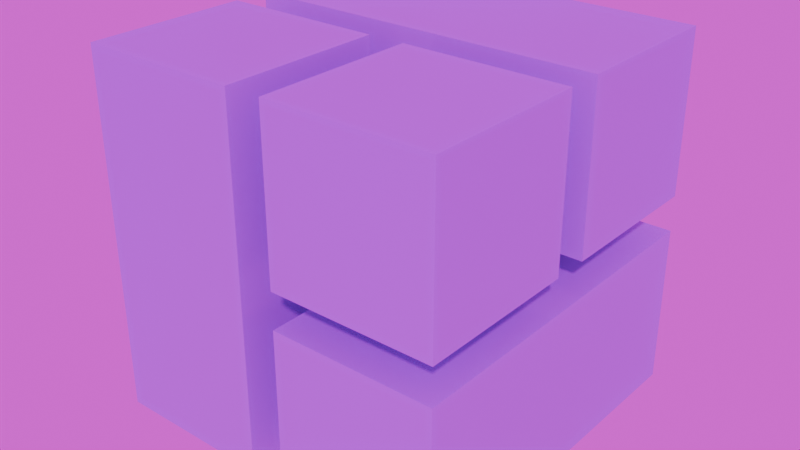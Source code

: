 # Source: thystame.blend  (saved by Blender 4.5.90; exported with 4.5.12 LTS)
import bpy
from mathutils import Matrix  # noqa: F401  (used for matrix-valued properties, if any)

bpy.ops.wm.read_factory_settings(use_empty=True)
scene = bpy.context.scene
scene.name = 'Scene'

# ---- collections
col_thystame = bpy.data.collections.new('thystame'); scene.collection.children.link(col_thystame)

# ---- images (referenced by path relative to the original .blend; pixels are not part of the script)
import os
ASSET_DIR = os.environ.get("B2B_ASSET_DIR", "")  # directory of the original .blend (textures are referenced by path, not embedded)
HERE = os.path.dirname(os.path.abspath(__file__))  # packed textures are extracted next to this script under _unpacked/

def load_image(name, relpath, width, height, colorspace="sRGB"):
    """Load a texture the original file referenced (path relative to the .blend, or extracted next to this script)."""
    p = next((c for c in (os.path.join(HERE, relpath), os.path.join(ASSET_DIR, relpath)) if relpath and os.path.exists(c)), "")
    if p:
        img = bpy.data.images.load(p, check_existing=True)
        img.name = name
    else:  # same state as the original file: an image datablock whose file is absent (Cycles renders it pink)
        img = bpy.data.images.new(name, width, height)
        img.source = "FILE"
        img.filepath = "//" + (relpath or name)
    img.colorspace_settings.name = colorspace
    return img
img_bambanani_sunset_4k_exr = load_image('bambanani_sunset_4k.exr', 'bambanani_sunset_4k.exr', 1024, 1024, 'Linear Rec.709')

# ---- materials (node trees are filled in below, after node groups)
mat_thystame = bpy.data.materials.new('thystame')

# ---- material node trees
mat_thystame.use_nodes = True; mat_thystame.node_tree.nodes.clear()
_N = mat_thystame.node_tree.nodes; _L = mat_thystame.node_tree.links
n0 = _N.new('ShaderNodeBsdfPrincipled'); n0.name = 'Principled BSDF'; n0.location = (-200, 100)
n0.inputs[0].default_value = (0.4481, 0.0, 0.8012, 1.0)
n1 = _N.new('ShaderNodeOutputMaterial'); n1.name = 'Material Output'; n1.location = (200, 100)
_L.new(n0.outputs[0], n1.inputs[0])
n1.is_active_output = True

# ---- world
world_world = bpy.data.worlds.new('World'); scene.world = world_world
world_world.use_nodes = True; world_world.node_tree.nodes.clear()
_N = world_world.node_tree.nodes; _L = world_world.node_tree.links
n0 = _N.new('ShaderNodeOutputWorld'); n0.name = 'World Output'; n0.location = (200, 100)
n1 = _N.new('ShaderNodeBackground'); n1.name = 'Background'; n1.location = (-200, 100)
n2 = _N.new('ShaderNodeTexEnvironment'); n2.name = 'Environment Texture'; n2.location = (-490, 60)
n2.image = img_bambanani_sunset_4k_exr
_L.new(n1.outputs[0], n0.inputs[0])
_L.new(n2.outputs[0], n1.inputs[0])
n0.is_active_output = True
world_world.color = (0.05088, 0.05088, 0.05088)
world_world.sun_shadow_jitter_overblur = 0.0

# ---- meshes
me_cube_120 = bpy.data.meshes.new('Cube.120')
me_cube_120.from_pydata([(-3.875, -1.125, -1.125), (-3.875, -1.125, 1.125), (-3.875, 1.125, -1.125), (-3.875, 1.125, 1.125), (1.125, -1.125, -1.125), (1.125, -1.125, 1.125), (1.125, 1.125, -1.125), (1.125, 1.125, 1.125)], [], [(0, 1, 3, 2), (2, 3, 7, 6), (6, 7, 5, 4), (4, 5, 1, 0), (2, 6, 4, 0), (7, 3, 1, 5)])
_uv = me_cube_120.uv_layers.new(name='UVMap')
_uv.uv.foreach_set('vector', [0.375, 0.0, 0.625, 0.0, 0.625, 0.25, 0.375, 0.25, 0.375, 0.25, 0.625, 0.25, 0.625, 0.5, 0.375, 0.5, 0.375, 0.5, 0.625, 0.5, 0.625, 0.75, 0.375, 0.75, 0.375, 0.75, 0.625, 0.75, 0.625, 1.0, 0.375, 1.0, 0.125, 0.5, 0.375, 0.5, 0.375, 0.75, 0.125, 0.75, 0.625, 0.5, 0.875, 0.5, 0.875, 0.75, 0.625, 0.75])
me_cube_120.materials.append(mat_thystame)
me_cube_120.update()
me_cube_121 = bpy.data.meshes.new('Cube.121')
me_cube_121.from_pydata([(-3.875, -1.125, -1.125), (-3.875, -1.125, 1.125), (-3.875, 1.125, -1.125), (-3.875, 1.125, 1.125), (1.125, -1.125, -1.125), (1.125, -1.125, 1.125), (1.125, 1.125, -1.125), (1.125, 1.125, 1.125)], [], [(0, 1, 3, 2), (2, 3, 7, 6), (6, 7, 5, 4), (4, 5, 1, 0), (2, 6, 4, 0), (7, 3, 1, 5)])
_uv = me_cube_121.uv_layers.new(name='UVMap')
_uv.uv.foreach_set('vector', [0.375, 0.0, 0.625, 0.0, 0.625, 0.25, 0.375, 0.25, 0.375, 0.25, 0.625, 0.25, 0.625, 0.5, 0.375, 0.5, 0.375, 0.5, 0.625, 0.5, 0.625, 0.75, 0.375, 0.75, 0.375, 0.75, 0.625, 0.75, 0.625, 1.0, 0.375, 1.0, 0.125, 0.5, 0.375, 0.5, 0.375, 0.75, 0.125, 0.75, 0.625, 0.5, 0.875, 0.5, 0.875, 0.75, 0.625, 0.75])
me_cube_121.materials.append(mat_thystame)
me_cube_121.update()
me_cube_122 = bpy.data.meshes.new('Cube.122')
me_cube_122.from_pydata([(-1.125, -1.125, -1.125), (-1.125, -1.125, 1.125), (-1.125, 1.125, -1.125), (-1.125, 1.125, 1.125), (3.875, -1.125, -1.125), (3.875, -1.125, 1.125), (3.875, 1.125, -1.125), (3.875, 1.125, 1.125)], [], [(0, 1, 3, 2), (2, 3, 7, 6), (6, 7, 5, 4), (4, 5, 1, 0), (2, 6, 4, 0), (7, 3, 1, 5)])
_uv = me_cube_122.uv_layers.new(name='UVMap')
_uv.uv.foreach_set('vector', [0.375, 0.0, 0.625, 0.0, 0.625, 0.25, 0.375, 0.25, 0.375, 0.25, 0.625, 0.25, 0.625, 0.5, 0.375, 0.5, 0.375, 0.5, 0.625, 0.5, 0.625, 0.75, 0.375, 0.75, 0.375, 0.75, 0.625, 0.75, 0.625, 1.0, 0.375, 1.0, 0.125, 0.5, 0.375, 0.5, 0.375, 0.75, 0.125, 0.75, 0.625, 0.5, 0.875, 0.5, 0.875, 0.75, 0.625, 0.75])
me_cube_122.materials.append(mat_thystame)
me_cube_122.update()
me_cube_123 = bpy.data.meshes.new('Cube.123')
me_cube_123.from_pydata([(-1.125, -1.125, -1.125), (-1.125, -1.125, 1.125), (-1.125, 1.125, -1.125), (-1.125, 1.125, 1.125), (1.125, -1.125, -1.125), (1.125, -1.125, 1.125), (1.125, 1.125, -1.125), (1.125, 1.125, 1.125)], [], [(0, 1, 3, 2), (2, 3, 7, 6), (6, 7, 5, 4), (4, 5, 1, 0), (2, 6, 4, 0), (7, 3, 1, 5)])
_uv = me_cube_123.uv_layers.new(name='UVMap')
_uv.uv.foreach_set('vector', [0.375, 0.0, 0.625, 0.0, 0.625, 0.25, 0.375, 0.25, 0.375, 0.25, 0.625, 0.25, 0.625, 0.5, 0.375, 0.5, 0.375, 0.5, 0.625, 0.5, 0.625, 0.75, 0.375, 0.75, 0.375, 0.75, 0.625, 0.75, 0.625, 1.0, 0.375, 1.0, 0.125, 0.5, 0.375, 0.5, 0.375, 0.75, 0.125, 0.75, 0.625, 0.5, 0.875, 0.5, 0.875, 0.75, 0.625, 0.75])
me_cube_123.materials.append(mat_thystame)
me_cube_123.update()
me_cube_130 = bpy.data.meshes.new('Cube.130')
me_cube_130.from_pydata([(-1.0, -0.7602, -1.0), (-1.0, -0.7602, 0.7602), (-1.0, 1.0, -1.0), (-1.0, 1.0, 0.7602), (0.7602, -0.7602, -1.0), (0.7602, -0.7602, 0.7602), (0.7602, 1.0, -1.0), (0.7602, 1.0, 0.7602)], [], [(0, 1, 3, 2), (2, 3, 7, 6), (6, 7, 5, 4), (4, 5, 1, 0), (2, 6, 4, 0), (7, 3, 1, 5)])
_uv = me_cube_130.uv_layers.new(name='UVMap')
_uv.uv.foreach_set('vector', [0.375, 0.0, 0.625, 0.0, 0.625, 0.25, 0.375, 0.25, 0.375, 0.25, 0.625, 0.25, 0.625, 0.5, 0.375, 0.5, 0.375, 0.5, 0.625, 0.5, 0.625, 0.75, 0.375, 0.75, 0.375, 0.75, 0.625, 0.75, 0.625, 1.0, 0.375, 1.0, 0.125, 0.5, 0.375, 0.5, 0.375, 0.75, 0.125, 0.75, 0.625, 0.5, 0.875, 0.5, 0.875, 0.75, 0.625, 0.75])
me_cube_130.materials.append(mat_thystame)
me_cube_130.update()

# ---- objects
ob_cube_119 = bpy.data.objects.new('Cube.119', me_cube_120)
ob_cube_120 = bpy.data.objects.new('Cube.120', me_cube_121)
ob_cube_121 = bpy.data.objects.new('Cube.121', me_cube_122)
ob_cube_122 = bpy.data.objects.new('Cube.122', me_cube_123)
ob_empty = bpy.data.objects.new('Empty', None)
ob_cube_087 = bpy.data.objects.new('Cube.087', me_cube_130)

# ---- transforms, parenting, visibility, modifiers, constraints
ob_cube_119.parent = ob_empty
ob_cube_119.matrix_parent_inverse = Matrix(((1.0, -0.0, 0.0, -14.28), (-0.0, 1.0, -0.0, -0.1041), (0.0, -0.0, 1.0, 0.6379), (-0.0, 0.0, -0.0, 1.0)))
ob_cube_119.location = (14.83, 0.6541, -0.08786)
ob_cube_119.scale = (0.2, 0.2, 0.2)
ob_cube_120.parent = ob_empty
ob_cube_120.matrix_parent_inverse = Matrix(((1.0, -0.0, 0.0, -14.28), (-0.0, 1.0, -0.0, -0.1041), (0.0, -0.0, 1.0, 0.6379), (-0.0, 0.0, -0.0, 1.0)))
ob_cube_120.location = (14.28, 0.1041, -0.6379)
ob_cube_120.rotation_euler = (-0.0, 1.571, -0.0)
ob_cube_120.scale = (0.2, 0.2, 0.2)
ob_cube_121.parent = ob_empty
ob_cube_121.matrix_parent_inverse = Matrix(((1.0, -0.0, 0.0, -14.28), (-0.0, 1.0, -0.0, -0.1041), (0.0, -0.0, 1.0, 0.6379), (-0.0, 0.0, -0.0, 1.0)))
ob_cube_121.location = (14.83, 0.6541, -0.6379)
ob_cube_121.rotation_euler = (-1.571, -4.371e-08, -1.571)
ob_cube_121.scale = (0.2, 0.2, 0.2)
ob_cube_122.parent = ob_empty
ob_cube_122.matrix_parent_inverse = Matrix(((1.0, -0.0, 0.0, -14.28), (-0.0, 1.0, -0.0, -0.1041), (0.0, -0.0, 1.0, 0.6379), (-0.0, 0.0, -0.0, 1.0)))
ob_cube_122.location = (14.83, 0.1041, -0.08786)
ob_cube_122.scale = (0.2, 0.2, 0.2)
ob_empty.location = (-0.2693, -0.2745, 0.2415)
ob_cube_087.parent = ob_empty
ob_cube_087.matrix_parent_inverse = Matrix(((1.0, -0.0, 0.0, -14.28), (-0.0, 1.0, -0.0, -0.1041), (0.0, -0.0, 1.0, 0.6379), (-0.0, 0.0, -0.0, 1.0)))
ob_cube_087.location = (14.25, 0.6848, -0.6685)
ob_cube_087.scale = (-0.2557, -0.2557, -0.2557)

# ---- collection membership
col_thystame.objects.link(ob_cube_119)
col_thystame.objects.link(ob_cube_120)
col_thystame.objects.link(ob_cube_121)
col_thystame.objects.link(ob_cube_122)
col_thystame.objects.link(ob_empty)
col_thystame.objects.link(ob_cube_087)

# ---- scene / render settings (as saved in the file)
scene.frame_start = 1; scene.frame_end = 120; scene.frame_set(0)
scene.render.engine = 'CYCLES'
scene.render.image_settings.file_format = 'FFMPEG'
scene.render.image_settings.color_mode = 'RGB'
scene.render.film_transparent = True
scene.cycles.samples = 20
bpy.context.view_layer.update()

# ---- added for rendering (the .blend has no active camera and no usable light): camera, sun
cam_auto = bpy.data.cameras.new('AutoCamera')
cam_auto.lens = 50.0
cam_auto.sensor_width = 36.0
cam_auto.clip_end = 1000.0
ob_auto_camera = bpy.data.objects.new('AutoCamera', cam_auto)
scene.collection.objects.link(ob_auto_camera)
ob_auto_camera.location = (1.60819, -1.9225, 1.79852)
ob_auto_camera.rotation_euler = (1.09748, -7.21219e-08, 0.694738)
scene.camera = ob_auto_camera
light_auto_sun = bpy.data.lights.new('AutoSun', 'SUN')
light_auto_sun.energy = 3.0
light_auto_sun.angle = 0.0523599
ob_auto_sun = bpy.data.objects.new('AutoSun', light_auto_sun)
scene.collection.objects.link(ob_auto_sun)
ob_auto_sun.rotation_euler = (0.872665, 0.174533, 0.523599)
bpy.context.view_layer.update()
